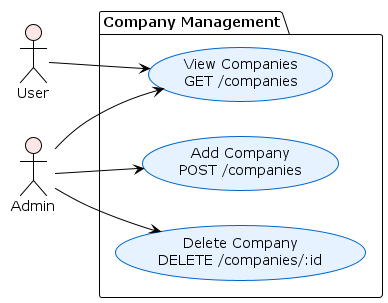

The diagram above was rendered by PlantUML. Its source (embedded in the PNG):
@startuml Company_Management_System
!theme plain
skinparam actorBackgroundColor #FFE6E6
skinparam usecaseBackgroundColor #E6F2FF
skinparam usecase {
    BackgroundColor #E6F2FF
    BorderColor #0066CC
    ArrowColor #000000
}

left to right direction

actor User
actor Admin

package "Company Management" {
  usecase "View Companies\nGET /companies" as UC07
  usecase "Add Company\nPOST /companies" as UC13
  usecase "Delete Company\nDELETE /companies/:id" as UC14
}

' User flows
User --> UC07

' Admin flows
Admin --> UC07
Admin --> UC13
Admin --> UC14

@enduml